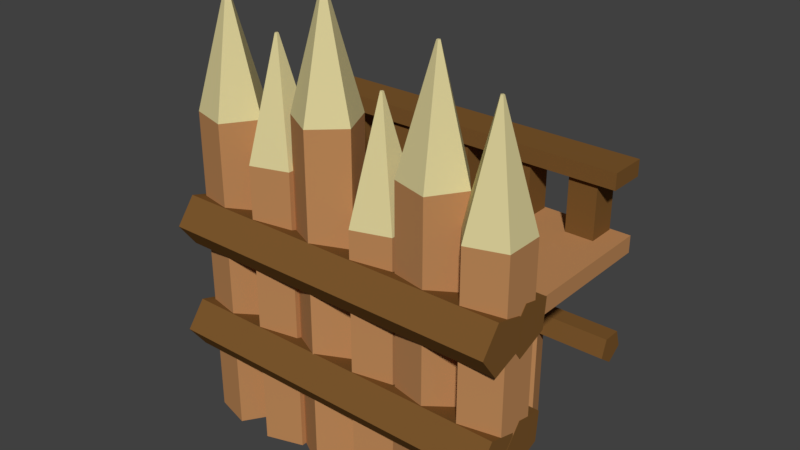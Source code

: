 # Source: WoodenWall2.blend  (saved by Blender 2.79.0; exported with 4.5.12 LTS)
import bpy
from mathutils import Matrix  # noqa: F401  (used for matrix-valued properties, if any)

bpy.ops.wm.read_factory_settings(use_empty=True)
scene = bpy.context.scene
scene.name = 'Scene'

# ---- collections
col_collection_1 = bpy.data.collections.new('Collection 1'); scene.collection.children.link(col_collection_1)

# ---- materials (node trees are filled in below, after node groups)
mat_wooddark = bpy.data.materials.new('WoodDark')
mat_wooddark.alpha_threshold = 0.0
mat_wooddark.use_transparent_shadow = False
mat_wooddark.diffuse_color = (0.2016, 0.09531, 0.02624, 1.0)
mat_wooddark.roughness = 0.5
mat_woodlight = bpy.data.materials.new('WoodLight')
mat_woodlight.alpha_threshold = 0.0
mat_woodlight.use_transparent_shadow = False
mat_woodlight.diffuse_color = (0.5149, 0.2502, 0.0999, 1.0)
mat_woodlight.roughness = 0.5
mat_material = bpy.data.materials.new('Material')
mat_material.alpha_threshold = 0.0
mat_material.use_transparent_shadow = False
mat_material.diffuse_color = (0.7124, 0.6284, 0.3183, 1.0)
mat_material.roughness = 0.5

# ---- material node trees

# ---- world
world_world = bpy.data.worlds.new('World'); scene.world = world_world
world_world.color = (0.05088, 0.05088, 0.05088)
world_world.use_sun_shadow = False
world_world.sun_shadow_jitter_overblur = 0.0
world_world.cycles.sampling_method = 'MANUAL'

# ---- meshes
me_cylinder_034 = bpy.data.meshes.new('Cylinder.034')
me_cylinder_034.from_pydata([(-3.0, -3.201e-07, -0.28), (3.0, 3.17e-07, -0.28), (-3.0, -0.2663, -0.08653), (3.0, -0.2663, -0.08653), (-3.0, -0.1646, 0.2265), (3.0, -0.1646, 0.2265), (-3.0, 0.1646, 0.2265), (3.0, 0.1646, 0.2265), (-3.0, 0.2663, -0.08653), (3.0, 0.2663, -0.08653)], [], [(0, 1, 3, 2), (2, 3, 5, 4), (4, 5, 7, 6), (3, 1, 9, 7, 5), (6, 7, 9, 8), (8, 9, 1, 0), (0, 2, 4, 6, 8)])
me_cylinder_034.materials.append(mat_wooddark)
me_cylinder_034.use_remesh_preserve_volume = False
me_cylinder_034.use_remesh_preserve_attributes = False
me_cylinder_034.use_mirror_vertex_groups = False
me_cylinder_034.update()
me_cube_338 = bpy.data.meshes.new('Cube.338')
me_cube_338.from_pydata([(-3.0, -0.3355, -0.1422), (-3.0, -0.3355, 0.1422), (-3.0, 0.3355, -0.1422), (-3.0, 0.3355, 0.1422), (3.0, -0.3355, -0.1422), (3.0, -0.3355, 0.1422), (3.0, 0.3355, -0.1422), (3.0, 0.3355, 0.1422)], [], [(0, 1, 3, 2), (2, 3, 7, 6), (6, 7, 5, 4), (4, 5, 1, 0), (2, 6, 4, 0), (7, 3, 1, 5)])
me_cube_338.materials.append(mat_wooddark)
me_cube_338.use_remesh_preserve_volume = False
me_cube_338.use_remesh_preserve_attributes = False
me_cube_338.use_mirror_vertex_groups = False
me_cube_338.update()
me_cylinder_033 = bpy.data.meshes.new('Cylinder.033')
me_cylinder_033.from_pydata([(2.777e-08, -0.3488, -1.831), (2.777e-08, -0.3488, 1.831), (-0.3317, -0.1078, -1.831), (-0.3317, -0.1078, 1.831), (-0.205, 0.2822, -1.831), (-0.205, 0.2822, 1.831), (0.205, 0.2822, -1.831), (0.205, 0.2822, 1.831), (0.3317, -0.1078, -1.831), (0.3317, -0.1078, 1.831)], [], [(0, 1, 3, 2), (2, 3, 5, 4), (4, 5, 7, 6), (3, 1, 9, 7, 5), (6, 7, 9, 8), (8, 9, 1, 0), (0, 2, 4, 6, 8)])
me_cylinder_033.materials.append(mat_woodlight)
me_cylinder_033.use_remesh_preserve_volume = False
me_cylinder_033.use_remesh_preserve_attributes = False
me_cylinder_033.use_mirror_vertex_groups = False
me_cylinder_033.update()
me_cube_337 = bpy.data.meshes.new('Cube.337')
me_cube_337.from_pydata([(-0.25, -0.25, -0.5), (-0.25, -0.25, 0.5), (-0.25, 0.25, -0.5), (-0.25, 0.25, 0.5), (0.25, -0.25, -0.5), (0.25, -0.25, 0.5), (0.25, 0.25, -0.5), (0.25, 0.25, 0.5)], [], [(0, 1, 3, 2), (2, 3, 7, 6), (6, 7, 5, 4), (4, 5, 1, 0), (7, 3, 1, 5)])
me_cube_337.materials.append(mat_wooddark)
me_cube_337.use_remesh_preserve_volume = False
me_cube_337.use_remesh_preserve_attributes = False
me_cube_337.use_mirror_vertex_groups = False
me_cube_337.update()
me_cube_336 = bpy.data.meshes.new('Cube.336')
me_cube_336.from_pydata([(-0.25, -0.25, -0.5), (-0.25, -0.25, 0.5), (-0.25, 0.25, -0.5), (-0.25, 0.25, 0.5), (0.25, -0.25, -0.5), (0.25, -0.25, 0.5), (0.25, 0.25, -0.5), (0.25, 0.25, 0.5)], [], [(0, 1, 3, 2), (2, 3, 7, 6), (6, 7, 5, 4), (4, 5, 1, 0), (7, 3, 1, 5)])
me_cube_336.materials.append(mat_wooddark)
me_cube_336.use_remesh_preserve_volume = False
me_cube_336.use_remesh_preserve_attributes = False
me_cube_336.use_mirror_vertex_groups = False
me_cube_336.update()
me_cube_335 = bpy.data.meshes.new('Cube.335')
me_cube_335.from_pydata([(-0.25, -0.25, -0.5), (-0.25, -0.25, 0.5), (-0.25, 0.25, -0.5), (-0.25, 0.25, 0.5), (0.25, -0.25, -0.5), (0.25, -0.25, 0.5), (0.25, 0.25, -0.5), (0.25, 0.25, 0.5)], [], [(0, 1, 3, 2), (2, 3, 7, 6), (6, 7, 5, 4), (4, 5, 1, 0), (7, 3, 1, 5)])
me_cube_335.materials.append(mat_wooddark)
me_cube_335.use_remesh_preserve_volume = False
me_cube_335.use_remesh_preserve_attributes = False
me_cube_335.use_mirror_vertex_groups = False
me_cube_335.update()
me_cube_334 = bpy.data.meshes.new('Cube.334')
me_cube_334.from_pydata([(-0.25, -0.25, -0.5), (-0.25, -0.25, 0.5), (-0.25, 0.25, -0.5), (-0.25, 0.25, 0.5), (0.25, -0.25, -0.5), (0.25, -0.25, 0.5), (0.25, 0.25, -0.5), (0.25, 0.25, 0.5)], [], [(0, 1, 3, 2), (2, 3, 7, 6), (6, 7, 5, 4), (4, 5, 1, 0), (7, 3, 1, 5)])
me_cube_334.materials.append(mat_wooddark)
me_cube_334.use_remesh_preserve_volume = False
me_cube_334.use_remesh_preserve_attributes = False
me_cube_334.use_mirror_vertex_groups = False
me_cube_334.update()
me_cube_318 = bpy.data.meshes.new('Cube.318')
me_cube_318.from_pydata([(-0.25, -0.25, -0.5), (-0.25, -0.25, 0.5), (-0.25, 0.25, -0.5), (-0.25, 0.25, 0.5), (0.25, -0.25, -0.5), (0.25, -0.25, 0.5), (0.25, 0.25, -0.5), (0.25, 0.25, 0.5)], [], [(0, 1, 3, 2), (2, 3, 7, 6), (6, 7, 5, 4), (4, 5, 1, 0), (7, 3, 1, 5)])
me_cube_318.materials.append(mat_wooddark)
me_cube_318.use_remesh_preserve_volume = False
me_cube_318.use_remesh_preserve_attributes = False
me_cube_318.use_mirror_vertex_groups = False
me_cube_318.update()
me_cube_316 = bpy.data.meshes.new('Cube.316')
me_cube_316.from_pydata([(-3.804, -4.066, -0.1098), (-3.804, -4.066, 0.1902), (-3.804, -1.647, -0.1098), (-3.804, -1.647, 0.1902), (2.196, -4.066, -0.1098), (2.196, -4.066, 0.1902), (2.196, -1.647, -0.1098), (2.196, -1.647, 0.1902)], [], [(6, 2, 0, 4), (6, 7, 5, 4), (2, 3, 7, 6), (0, 1, 3, 2), (7, 5, 1, 3)])
me_cube_316.materials.append(mat_woodlight)
me_cube_316.use_remesh_preserve_volume = False
me_cube_316.use_remesh_preserve_attributes = False
me_cube_316.use_mirror_vertex_groups = False
me_cube_316.update()
me_cylinder_011 = bpy.data.meshes.new('Cylinder.011')
me_cylinder_011.from_pydata([(-0.5761, -2.279e-08, -2.932), (-0.5761, -2.279e-08, 2.185), (-0.178, 0.5479, -2.932), (-0.178, 0.5479, 2.185), (0.4661, 0.3386, -2.932), (0.4661, 0.3386, 2.185), (0.4661, -0.3386, -2.932), (0.4661, -0.3386, 2.185), (-0.178, -0.5479, -2.932), (-0.178, -0.5479, 2.185), (-0.009587, 0.0295, 4.184), (-0.03102, -4.245e-07, 4.184), (0.0251, 0.01823, 4.184), (0.0251, -0.01824, 4.184), (-0.009587, -0.02951, 4.184)], [], [(9, 7, 13, 14), (10, 11, 14, 13, 12), (5, 3, 10, 12), (1, 9, 14, 11), (3, 1, 11, 10), (7, 5, 12, 13), (5, 7, 6, 4), (3, 5, 4, 2), (6, 7, 9, 8), (0, 8, 9, 1), (3, 2, 0, 1)])
me_cylinder_011.polygons.foreach_set('material_index', [1, 1, 1, 1, 1, 1, 0, 0, 0, 0, 0])
me_cylinder_011.materials.append(mat_woodlight)
me_cylinder_011.materials.append(mat_material)
me_cylinder_011.use_remesh_preserve_volume = False
me_cylinder_011.use_remesh_preserve_attributes = False
me_cylinder_011.use_mirror_vertex_groups = False
me_cylinder_011.update()
me_cylinder_010 = bpy.data.meshes.new('Cylinder.010')
me_cylinder_010.from_pydata([(0.5756, 0.02419, -3.184), (0.5756, 0.02419, 2.441), (0.2009, -0.54, -3.184), (0.2009, -0.54, 2.441), (-0.4515, -0.3579, -3.184), (-0.4515, -0.3579, 2.441), (-0.4799, 0.3188, -3.184), (-0.4799, 0.3188, 2.441), (0.1549, 0.5549, -3.184), (0.1549, 0.5549, 2.441), (0.01082, -0.02908, 4.44), (0.031, 0.001303, 4.44), (-0.02431, -0.01927, 4.44), (-0.02584, 0.01717, 4.44), (0.008339, 0.02988, 4.44)], [], [(0, 1, 3, 2), (2, 3, 5, 4), (4, 5, 7, 6), (9, 7, 13, 14), (6, 7, 9, 8), (8, 9, 1, 0), (10, 11, 14, 13, 12), (5, 3, 10, 12), (1, 9, 14, 11), (3, 1, 11, 10), (7, 5, 12, 13)])
me_cylinder_010.polygons.foreach_set('material_index', [0, 0, 0, 1, 0, 0, 1, 1, 1, 1, 1])
me_cylinder_010.materials.append(mat_woodlight)
me_cylinder_010.materials.append(mat_material)
me_cylinder_010.use_remesh_preserve_volume = False
me_cylinder_010.use_remesh_preserve_attributes = False
me_cylinder_010.use_mirror_vertex_groups = False
me_cylinder_010.update()
me_cylinder_013 = bpy.data.meshes.new('Cylinder.013')
me_cylinder_013.from_pydata([(-0.5242, -0.2391, -3.386), (-0.5242, -0.2391, 2.645), (-0.3893, 0.4246, -3.386), (-0.3893, 0.4246, 2.645), (0.2835, 0.5015, -3.386), (0.2835, 0.5015, 2.645), (0.5646, -0.1147, -3.386), (0.5646, -0.1147, 2.645), (0.0654, -0.5724, -3.386), (0.0654, -0.5724, 2.645), (-0.02097, 0.02287, 4.644), (-0.02823, -0.01287, 4.644), (0.01527, 0.02701, 4.644), (0.0304, -0.006176, 4.644), (0.003522, -0.03082, 4.644)], [], [(0, 1, 3, 2), (2, 3, 5, 4), (4, 5, 7, 6), (9, 7, 13, 14), (6, 7, 9, 8), (8, 9, 1, 0), (10, 11, 14, 13, 12), (5, 3, 10, 12), (1, 9, 14, 11), (3, 1, 11, 10), (7, 5, 12, 13)])
me_cylinder_013.polygons.foreach_set('material_index', [0, 0, 0, 1, 0, 0, 1, 1, 1, 1, 1])
me_cylinder_013.materials.append(mat_woodlight)
me_cylinder_013.materials.append(mat_material)
me_cylinder_013.use_remesh_preserve_volume = False
me_cylinder_013.use_remesh_preserve_attributes = False
me_cylinder_013.use_mirror_vertex_groups = False
me_cylinder_013.update()
me_cylinder_012 = bpy.data.meshes.new('Cylinder.012')
me_cylinder_012.from_pydata([(-0.5761, 6.274e-09, -2.719), (-0.5761, 6.274e-09, 1.969), (-0.178, 0.5479, -2.719), (-0.178, 0.5479, 1.969), (0.4661, 0.3386, -2.719), (0.4661, 0.3386, 1.969), (0.4661, -0.3386, -2.719), (0.4661, -0.3386, 1.969), (-0.178, -0.5479, -2.719), (-0.178, -0.5479, 1.969), (-0.009587, 0.0295, 3.968), (-0.03102, -3.955e-07, 3.968), (0.0251, 0.01823, 3.968), (0.0251, -0.01824, 3.968), (-0.009587, -0.02951, 3.968)], [], [(0, 1, 3, 2), (2, 3, 5, 4), (4, 5, 7, 6), (9, 7, 13, 14), (6, 7, 9, 8), (8, 9, 1, 0), (10, 11, 14, 13, 12), (5, 3, 10, 12), (1, 9, 14, 11), (3, 1, 11, 10), (7, 5, 12, 13)])
me_cylinder_012.polygons.foreach_set('material_index', [0, 0, 0, 1, 0, 0, 1, 1, 1, 1, 1])
me_cylinder_012.materials.append(mat_woodlight)
me_cylinder_012.materials.append(mat_material)
me_cylinder_012.use_remesh_preserve_volume = False
me_cylinder_012.use_remesh_preserve_attributes = False
me_cylinder_012.use_mirror_vertex_groups = False
me_cylinder_012.update()
me_cylinder_007 = bpy.data.meshes.new('Cylinder.007')
me_cylinder_007.from_pydata([(-3.05, 0.3867, 0.2833), (3.05, 0.3867, 0.2833), (-3.05, 0.3736, -0.2593), (3.05, 0.3736, -0.2593), (-3.05, -0.1558, -0.4435), (3.05, -0.1558, -0.4435), (-3.05, -0.4698, -0.0148), (3.05, -0.4698, -0.0148), (-3.05, -0.1346, 0.4344), (3.05, -0.1346, 0.4344)], [], [(0, 1, 3, 2), (2, 3, 5, 4), (4, 5, 7, 6), (6, 7, 9, 8), (8, 9, 1, 0), (0, 2, 4, 6, 8), (3, 1, 9, 7, 5)])
me_cylinder_007.materials.append(mat_wooddark)
me_cylinder_007.use_remesh_preserve_volume = False
me_cylinder_007.use_remesh_preserve_attributes = False
me_cylinder_007.use_mirror_vertex_groups = False
me_cylinder_007.update()
me_cylinder_006 = bpy.data.meshes.new('Cylinder.006')
me_cylinder_006.from_pydata([(-3.038, 0.387, 0.2829), (3.038, 0.387, 0.2829), (-3.038, 0.3733, -0.2596), (3.038, 0.3733, -0.2596), (-3.038, -0.1563, -0.4434), (3.038, -0.1563, -0.4434), (-3.038, -0.4699, -0.01442), (3.038, -0.4699, -0.01442), (-3.038, -0.1341, 0.4344), (3.038, -0.1341, 0.4344)], [], [(0, 1, 3, 2), (2, 3, 5, 4), (4, 5, 7, 6), (6, 7, 9, 8), (8, 9, 1, 0), (0, 2, 4, 6, 8), (3, 1, 9, 7, 5)])
me_cylinder_006.materials.append(mat_wooddark)
me_cylinder_006.use_remesh_preserve_volume = False
me_cylinder_006.use_remesh_preserve_attributes = False
me_cylinder_006.use_mirror_vertex_groups = False
me_cylinder_006.update()
me_cylinder_005 = bpy.data.meshes.new('Cylinder.005')
me_cylinder_005.from_pydata([(-3.04, 0.4118, 0.3014), (3.04, 0.4118, 0.3014), (-3.04, 0.3631, -0.2291), (3.04, 0.3631, -0.2291), (-3.04, -0.1874, -0.443), (3.04, -0.1874, -0.443), (-3.04, -0.4789, -0.04469), (3.04, -0.4789, -0.04473), (-3.04, -0.1086, 0.4154), (3.04, -0.1086, 0.4153)], [], [(0, 1, 3, 2), (2, 3, 5, 4), (4, 5, 7, 6), (6, 7, 9, 8), (8, 9, 1, 0), (0, 2, 4, 6, 8), (3, 1, 9, 7, 5)])
me_cylinder_005.materials.append(mat_wooddark)
me_cylinder_005.use_remesh_preserve_volume = False
me_cylinder_005.use_remesh_preserve_attributes = False
me_cylinder_005.use_mirror_vertex_groups = False
me_cylinder_005.update()
me_cylinder_004 = bpy.data.meshes.new('Cylinder.004')
me_cylinder_004.from_pydata([(-3.042, 0.4118, 0.3014), (3.042, 0.4118, 0.3014), (-3.042, 0.3631, -0.2291), (3.042, 0.3631, -0.2291), (-3.042, -0.1874, -0.443), (3.042, -0.1874, -0.443), (-3.042, -0.4789, -0.04468), (3.042, -0.4789, -0.04468), (-3.042, -0.1086, 0.4154), (3.042, -0.1086, 0.4154)], [], [(0, 1, 3, 2), (2, 3, 5, 4), (4, 5, 7, 6), (6, 7, 9, 8), (8, 9, 1, 0), (0, 2, 4, 6, 8), (3, 1, 9, 7, 5)])
me_cylinder_004.materials.append(mat_wooddark)
me_cylinder_004.use_remesh_preserve_volume = False
me_cylinder_004.use_remesh_preserve_attributes = False
me_cylinder_004.use_mirror_vertex_groups = False
me_cylinder_004.update()
me_cylinder_001 = bpy.data.meshes.new('Cylinder.001')
me_cylinder_001.from_pydata([(0.5756, 0.02419, -3.184), (0.5756, 0.02419, 2.441), (0.2009, -0.54, -3.184), (0.2009, -0.54, 2.441), (-0.4515, -0.3579, -3.184), (-0.4515, -0.3579, 2.441), (-0.4799, 0.3188, -3.184), (-0.4799, 0.3188, 2.441), (0.1549, 0.5549, -3.184), (0.1549, 0.5549, 2.441), (0.01082, -0.02908, 4.44), (0.031, 0.001303, 4.44), (-0.02431, -0.01927, 4.44), (-0.02584, 0.01717, 4.44), (0.008339, 0.02988, 4.44)], [], [(0, 1, 3, 2), (2, 3, 5, 4), (4, 5, 7, 6), (9, 7, 13, 14), (6, 7, 9, 8), (8, 9, 1, 0), (10, 11, 14, 13, 12), (5, 3, 10, 12), (1, 9, 14, 11), (3, 1, 11, 10), (7, 5, 12, 13)])
me_cylinder_001.polygons.foreach_set('material_index', [0, 0, 0, 1, 0, 0, 1, 1, 1, 1, 1])
me_cylinder_001.materials.append(mat_woodlight)
me_cylinder_001.materials.append(mat_material)
me_cylinder_001.use_remesh_preserve_volume = False
me_cylinder_001.use_remesh_preserve_attributes = False
me_cylinder_001.use_mirror_vertex_groups = False
me_cylinder_001.update()
me_cylinder = bpy.data.meshes.new('Cylinder')
me_cylinder.from_pydata([(-0.5761, -2.279e-08, -2.932), (-0.5761, -2.279e-08, 2.185), (-0.178, 0.5479, -2.932), (-0.178, 0.5479, 2.185), (0.4661, 0.3386, -2.932), (0.4661, 0.3386, 2.185), (0.4661, -0.3386, -2.932), (0.4661, -0.3386, 2.185), (-0.178, -0.5479, -2.932), (-0.178, -0.5479, 2.185), (-0.009587, 0.0295, 4.184), (-0.03102, -4.245e-07, 4.184), (0.0251, 0.01823, 4.184), (0.0251, -0.01824, 4.184), (-0.009587, -0.02951, 4.184)], [], [(0, 1, 3, 2), (2, 3, 5, 4), (4, 5, 7, 6), (9, 7, 13, 14), (6, 7, 9, 8), (8, 9, 1, 0), (10, 11, 14, 13, 12), (5, 3, 10, 12), (1, 9, 14, 11), (3, 1, 11, 10), (7, 5, 12, 13)])
me_cylinder.polygons.foreach_set('material_index', [0, 0, 0, 1, 0, 0, 1, 1, 1, 1, 1])
me_cylinder.materials.append(mat_woodlight)
me_cylinder.materials.append(mat_material)
me_cylinder.use_remesh_preserve_volume = False
me_cylinder.use_remesh_preserve_attributes = False
me_cylinder.use_mirror_vertex_groups = False
me_cylinder.update()
me_cylinder_018 = bpy.data.meshes.new('Cylinder.018')
me_cylinder_018.from_pydata([(2.777e-08, -0.3488, -1.831), (2.777e-08, -0.3488, 1.831), (-0.3317, -0.1078, -1.831), (-0.3317, -0.1078, 1.831), (-0.205, 0.2822, -1.831), (-0.205, 0.2822, 1.831), (0.205, 0.2822, -1.831), (0.205, 0.2822, 1.831), (0.3317, -0.1078, -1.831), (0.3317, -0.1078, 1.831)], [], [(0, 1, 3, 2), (2, 3, 5, 4), (4, 5, 7, 6), (3, 1, 9, 7, 5), (6, 7, 9, 8), (8, 9, 1, 0), (0, 2, 4, 6, 8)])
me_cylinder_018.materials.append(mat_woodlight)
me_cylinder_018.use_remesh_preserve_volume = False
me_cylinder_018.use_remesh_preserve_attributes = False
me_cylinder_018.use_mirror_vertex_groups = False
me_cylinder_018.update()

# ---- objects
ob_cylinder_008 = bpy.data.objects.new('Cylinder.008', me_cylinder_034)
ob_cube_006 = bpy.data.objects.new('Cube.006', me_cube_338)
ob_cylinder_002 = bpy.data.objects.new('Cylinder.002', me_cylinder_033)
ob_cube_005 = bpy.data.objects.new('Cube.005', me_cube_337)
ob_cube_004 = bpy.data.objects.new('Cube.004', me_cube_336)
ob_cube_003 = bpy.data.objects.new('Cube.003', me_cube_335)
ob_cube_001 = bpy.data.objects.new('Cube.001', me_cube_334)
ob_cube_002 = bpy.data.objects.new('Cube.002', me_cube_318)
ob_cube = bpy.data.objects.new('Cube', me_cube_316)
ob_cylinder_011 = bpy.data.objects.new('Cylinder.011', me_cylinder_011)
ob_cylinder_010 = bpy.data.objects.new('Cylinder.010', me_cylinder_010)
ob_cylinder_013 = bpy.data.objects.new('Cylinder.013', me_cylinder_013)
ob_cylinder_012 = bpy.data.objects.new('Cylinder.012', me_cylinder_012)
ob_cylinder_007 = bpy.data.objects.new('Cylinder.007', me_cylinder_007)
ob_cylinder_006 = bpy.data.objects.new('Cylinder.006', me_cylinder_006)
ob_cylinder_005 = bpy.data.objects.new('Cylinder.005', me_cylinder_005)
ob_cylinder_004 = bpy.data.objects.new('Cylinder.004', me_cylinder_004)
ob_cylinder_001 = bpy.data.objects.new('Cylinder.001', me_cylinder_001)
ob_cylinder = bpy.data.objects.new('Cylinder', me_cylinder)
ob_cylinder_003 = bpy.data.objects.new('Cylinder.003', me_cylinder_018)

# ---- transforms, parenting, visibility, modifiers, constraints
ob_cylinder_008.location = (-1.325e-07, 2.7, 2.0)
ob_cylinder_008.lineart.crease_threshold = 0.0
ob_cube_006.location = (-9.235e-09, 2.677, 5.046)
ob_cube_006.lineart.crease_threshold = 0.0
ob_cylinder_002.location = (-1.5, 2.467, 1.805)
ob_cylinder_002.lineart.crease_threshold = 0.0
ob_cube_005.location = (-2.4, 2.698, 4.41)
ob_cube_005.lineart.crease_threshold = 0.0
ob_cube_004.location = (-1.2, 2.69, 4.403)
ob_cube_004.lineart.crease_threshold = 0.0
ob_cube_003.location = (2.4, 2.692, 4.414)
ob_cube_003.lineart.crease_threshold = 0.0
ob_cube_001.location = (1.2, 2.692, 4.405)
ob_cube_001.lineart.crease_threshold = 0.0
ob_cube_002.location = (0.0, 2.682, 4.411)
ob_cube_002.lineart.crease_threshold = 0.0
ob_cube.location = (0.8036, 4.624, 3.724)
ob_cube.lineart.crease_threshold = 0.0
ob_cylinder_011.location = (2.535, -0.002922, 2.778)
ob_cylinder_011.lineart.crease_threshold = 0.0
ob_cylinder_010.location = (1.505, -0.002922, 3.03)
ob_cylinder_010.lineart.crease_threshold = 0.0
ob_cylinder_013.location = (-0.5226, -0.002922, 3.232)
ob_cylinder_013.lineart.crease_threshold = 0.0
ob_cylinder_012.location = (0.5287, -0.002922, 2.566)
ob_cylinder_012.lineart.crease_threshold = 0.0
ob_cylinder_007.location = (-0.02479, -0.4351, 3.618)
ob_cylinder_007.lineart.crease_threshold = 0.0
ob_cylinder_006.location = (-0.03641, -0.4288, 1.646)
ob_cylinder_006.lineart.crease_threshold = 0.0
ob_cylinder_005.location = (-0.03459, 0.213, 1.639)
ob_cylinder_005.lineart.crease_threshold = 0.0
ob_cylinder_004.location = (-0.03284, 0.2041, 3.611)
ob_cylinder_004.lineart.crease_threshold = 0.0
ob_cylinder_001.location = (-2.528, -0.002922, 3.03)
ob_cylinder_001.lineart.crease_threshold = 0.0
ob_cylinder.location = (-1.498, -0.002922, 2.778)
ob_cylinder.lineart.crease_threshold = 0.0
ob_cylinder_003.location = (1.5, 2.467, 1.805)
ob_cylinder_003.lineart.crease_threshold = 0.0

# ---- collection membership
col_collection_1.objects.link(ob_cylinder_008)
col_collection_1.objects.link(ob_cube_006)
col_collection_1.objects.link(ob_cylinder_002)
col_collection_1.objects.link(ob_cube_005)
col_collection_1.objects.link(ob_cube_004)
col_collection_1.objects.link(ob_cube_003)
col_collection_1.objects.link(ob_cube_001)
col_collection_1.objects.link(ob_cube_002)
col_collection_1.objects.link(ob_cube)
col_collection_1.objects.link(ob_cylinder_011)
col_collection_1.objects.link(ob_cylinder_010)
col_collection_1.objects.link(ob_cylinder_013)
col_collection_1.objects.link(ob_cylinder_012)
col_collection_1.objects.link(ob_cylinder_007)
col_collection_1.objects.link(ob_cylinder_006)
col_collection_1.objects.link(ob_cylinder_005)
col_collection_1.objects.link(ob_cylinder_004)
col_collection_1.objects.link(ob_cylinder_001)
col_collection_1.objects.link(ob_cylinder)
col_collection_1.objects.link(ob_cylinder_003)

# ---- scene / render settings (as saved in the file)
scene.frame_start = 1; scene.frame_end = 250; scene.frame_set(1)
scene.render.engine = 'BLENDER_EEVEE_NEXT'
scene.render.resolution_percentage = 50
scene.render.dither_intensity = 0.0
scene.cycles.use_denoising = False
scene.cycles.samples = 128
scene.cycles.sampling_pattern = 'TABULATED_SOBOL'
scene.cycles.use_adaptive_sampling = False
scene.cycles.use_light_tree = False
scene.cycles.blur_glossy = 0.0
scene.cycles.sample_clamp_indirect = 0.0
scene.view_settings.view_transform = 'Standard'
bpy.context.view_layer.update()

# ---- added for rendering (the .blend has no active camera and no usable light): camera, sun
cam_auto = bpy.data.cameras.new('AutoCamera')
cam_auto.lens = 50.0
cam_auto.sensor_width = 36.0
cam_auto.clip_end = 1000.0
ob_auto_camera = bpy.data.objects.new('AutoCamera', cam_auto)
scene.collection.objects.link(ob_auto_camera)
ob_auto_camera.location = (9.98403, -10.9567, 11.8679)
ob_auto_camera.rotation_euler = (1.09748, -7.21219e-08, 0.694738)
scene.camera = ob_auto_camera
light_auto_sun = bpy.data.lights.new('AutoSun', 'SUN')
light_auto_sun.energy = 3.0
light_auto_sun.angle = 0.0523599
ob_auto_sun = bpy.data.objects.new('AutoSun', light_auto_sun)
scene.collection.objects.link(ob_auto_sun)
ob_auto_sun.rotation_euler = (0.872665, 0.174533, 0.523599)
bpy.context.view_layer.update()
